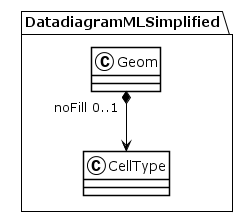

The diagram above was rendered by PlantUML. Its source (embedded in the PNG):
@startuml
!theme plain
package DatadiagramMLSimplified {
class Geom {
}
Geom "noFill 0..1" *--> CellType
class CellType {
}
}
@enduml